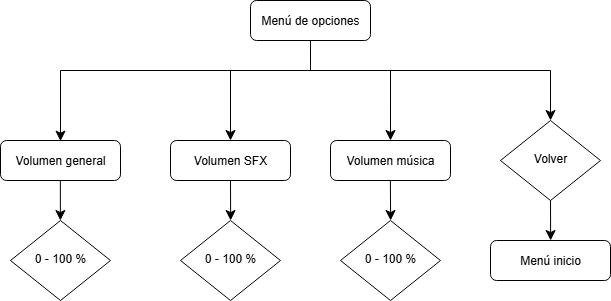

The diagram above was exported from draw.io. Its source (the exported page's mxGraphModel, read from the mxfile embedded in the PNG):
<mxGraphModel dx="1025" dy="434" grid="1" gridSize="10" guides="1" tooltips="1" connect="1" arrows="1" fold="1" page="1" pageScale="1" pageWidth="827" pageHeight="1169" math="0" shadow="0">
  <root>
    <mxCell id="WIyWlLk6GJQsqaUBKTNV-0" />
    <mxCell id="WIyWlLk6GJQsqaUBKTNV-1" parent="WIyWlLk6GJQsqaUBKTNV-0" />
    <mxCell id="a2mobL7SJAtvGAaPJWoc-9" value="" style="edgeStyle=segmentEdgeStyle;endArrow=classic;html=1;curved=0;rounded=0;endSize=8;startSize=8;entryX=0.5;entryY=0;entryDx=0;entryDy=0;exitX=0.5;exitY=1;exitDx=0;exitDy=0;" edge="1" parent="WIyWlLk6GJQsqaUBKTNV-1" source="a2mobL7SJAtvGAaPJWoc-10" target="a2mobL7SJAtvGAaPJWoc-11">
      <mxGeometry width="50" height="50" relative="1" as="geometry">
        <mxPoint x="433.5" y="98.74000000000001" as="sourcePoint" />
        <mxPoint x="580" y="170" as="targetPoint" />
        <Array as="points">
          <mxPoint x="400" y="120" />
          <mxPoint x="480" y="120" />
        </Array>
      </mxGeometry>
    </mxCell>
    <mxCell id="a2mobL7SJAtvGAaPJWoc-10" value="Menú de opciones" style="rounded=1;whiteSpace=wrap;html=1;fontSize=12;glass=0;strokeWidth=1;shadow=0;" vertex="1" parent="WIyWlLk6GJQsqaUBKTNV-1">
      <mxGeometry x="340" y="50" width="120" height="40" as="geometry" />
    </mxCell>
    <mxCell id="a2mobL7SJAtvGAaPJWoc-11" value="Volumen música" style="rounded=1;whiteSpace=wrap;html=1;fontSize=12;glass=0;strokeWidth=1;shadow=0;" vertex="1" parent="WIyWlLk6GJQsqaUBKTNV-1">
      <mxGeometry x="420" y="190" width="120" height="40" as="geometry" />
    </mxCell>
    <mxCell id="a2mobL7SJAtvGAaPJWoc-17" value="0 - 100 %" style="rhombus;whiteSpace=wrap;html=1;shadow=0;fontFamily=Helvetica;fontSize=12;align=center;strokeWidth=1;spacing=6;spacingTop=-4;" vertex="1" parent="WIyWlLk6GJQsqaUBKTNV-1">
      <mxGeometry x="100" y="270" width="100" height="80" as="geometry" />
    </mxCell>
    <mxCell id="a2mobL7SJAtvGAaPJWoc-18" value="" style="edgeStyle=elbowEdgeStyle;elbow=horizontal;endArrow=classic;html=1;curved=0;rounded=0;endSize=8;startSize=8;exitX=0.498;exitY=1.022;exitDx=0;exitDy=0;exitPerimeter=0;" edge="1" parent="WIyWlLk6GJQsqaUBKTNV-1">
      <mxGeometry width="50" height="50" relative="1" as="geometry">
        <mxPoint x="149.85999999999996" y="210" as="sourcePoint" />
        <mxPoint x="150" y="270" as="targetPoint" />
      </mxGeometry>
    </mxCell>
    <mxCell id="a2mobL7SJAtvGAaPJWoc-19" value="" style="edgeStyle=elbowEdgeStyle;elbow=horizontal;endArrow=classic;html=1;curved=0;rounded=0;endSize=8;startSize=8;entryX=0.5;entryY=0;entryDx=0;entryDy=0;" edge="1" parent="WIyWlLk6GJQsqaUBKTNV-1" target="a2mobL7SJAtvGAaPJWoc-22">
      <mxGeometry width="50" height="50" relative="1" as="geometry">
        <mxPoint x="310" y="120" as="sourcePoint" />
        <mxPoint x="330" y="180" as="targetPoint" />
        <Array as="points">
          <mxPoint x="320" y="170" />
          <mxPoint x="455" y="30" />
        </Array>
      </mxGeometry>
    </mxCell>
    <mxCell id="a2mobL7SJAtvGAaPJWoc-20" value="Volver" style="rhombus;whiteSpace=wrap;html=1;shadow=0;fontFamily=Helvetica;fontSize=12;align=center;strokeWidth=1;spacing=6;spacingTop=-4;" vertex="1" parent="WIyWlLk6GJQsqaUBKTNV-1">
      <mxGeometry x="590" y="170" width="100" height="80" as="geometry" />
    </mxCell>
    <mxCell id="a2mobL7SJAtvGAaPJWoc-22" value="Volumen SFX" style="rounded=1;whiteSpace=wrap;html=1;fontSize=12;glass=0;strokeWidth=1;shadow=0;" vertex="1" parent="WIyWlLk6GJQsqaUBKTNV-1">
      <mxGeometry x="260" y="190" width="120" height="40" as="geometry" />
    </mxCell>
    <mxCell id="a2mobL7SJAtvGAaPJWoc-24" value="" style="edgeStyle=elbowEdgeStyle;elbow=horizontal;endArrow=classic;html=1;curved=0;rounded=0;endSize=8;startSize=8;entryX=0.5;entryY=0;entryDx=0;entryDy=0;exitX=0.5;exitY=1;exitDx=0;exitDy=0;" edge="1" parent="WIyWlLk6GJQsqaUBKTNV-1" source="a2mobL7SJAtvGAaPJWoc-20">
      <mxGeometry width="50" height="50" relative="1" as="geometry">
        <mxPoint x="639.8" y="220" as="sourcePoint" />
        <mxPoint x="639.94" y="290" as="targetPoint" />
      </mxGeometry>
    </mxCell>
    <mxCell id="a2mobL7SJAtvGAaPJWoc-26" value="" style="edgeStyle=segmentEdgeStyle;endArrow=classic;html=1;curved=0;rounded=0;endSize=8;startSize=8;" edge="1" parent="WIyWlLk6GJQsqaUBKTNV-1">
      <mxGeometry width="50" height="50" relative="1" as="geometry">
        <mxPoint x="320" y="120" as="sourcePoint" />
        <mxPoint x="640" y="170" as="targetPoint" />
        <Array as="points">
          <mxPoint x="640" y="120" />
          <mxPoint x="640" y="170" />
        </Array>
      </mxGeometry>
    </mxCell>
    <mxCell id="a2mobL7SJAtvGAaPJWoc-28" value="" style="edgeStyle=elbowEdgeStyle;elbow=horizontal;endArrow=classic;html=1;curved=0;rounded=0;endSize=8;startSize=8;entryX=0.502;entryY=0.017;entryDx=0;entryDy=0;entryPerimeter=0;" edge="1" parent="WIyWlLk6GJQsqaUBKTNV-1" target="WIyWlLk6GJQsqaUBKTNV-12">
      <mxGeometry width="50" height="50" relative="1" as="geometry">
        <mxPoint x="429.5" y="120" as="sourcePoint" />
        <mxPoint x="120" y="311" as="targetPoint" />
        <Array as="points">
          <mxPoint x="150" y="130" />
        </Array>
      </mxGeometry>
    </mxCell>
    <mxCell id="WIyWlLk6GJQsqaUBKTNV-12" value="Volumen general" style="rounded=1;whiteSpace=wrap;html=1;fontSize=12;glass=0;strokeWidth=1;shadow=0;" parent="WIyWlLk6GJQsqaUBKTNV-1" vertex="1">
      <mxGeometry x="90" y="190" width="120" height="40" as="geometry" />
    </mxCell>
    <mxCell id="a2mobL7SJAtvGAaPJWoc-29" value="0 - 100 %" style="rhombus;whiteSpace=wrap;html=1;shadow=0;fontFamily=Helvetica;fontSize=12;align=center;strokeWidth=1;spacing=6;spacingTop=-4;" vertex="1" parent="WIyWlLk6GJQsqaUBKTNV-1">
      <mxGeometry x="270" y="270" width="100" height="80" as="geometry" />
    </mxCell>
    <mxCell id="a2mobL7SJAtvGAaPJWoc-30" value="0 - 100 %" style="rhombus;whiteSpace=wrap;html=1;shadow=0;fontFamily=Helvetica;fontSize=12;align=center;strokeWidth=1;spacing=6;spacingTop=-4;" vertex="1" parent="WIyWlLk6GJQsqaUBKTNV-1">
      <mxGeometry x="430" y="270" width="100" height="80" as="geometry" />
    </mxCell>
    <mxCell id="a2mobL7SJAtvGAaPJWoc-31" value="" style="edgeStyle=elbowEdgeStyle;elbow=horizontal;endArrow=classic;html=1;curved=0;rounded=0;endSize=8;startSize=8;exitX=0.5;exitY=1;exitDx=0;exitDy=0;" edge="1" parent="WIyWlLk6GJQsqaUBKTNV-1" source="a2mobL7SJAtvGAaPJWoc-22">
      <mxGeometry width="50" height="50" relative="1" as="geometry">
        <mxPoint x="319.86" y="210" as="sourcePoint" />
        <mxPoint x="320.00000000000006" y="270" as="targetPoint" />
      </mxGeometry>
    </mxCell>
    <mxCell id="a2mobL7SJAtvGAaPJWoc-32" value="" style="edgeStyle=elbowEdgeStyle;elbow=horizontal;endArrow=classic;html=1;curved=0;rounded=0;endSize=8;startSize=8;exitX=0.5;exitY=1;exitDx=0;exitDy=0;" edge="1" parent="WIyWlLk6GJQsqaUBKTNV-1">
      <mxGeometry width="50" height="50" relative="1" as="geometry">
        <mxPoint x="479.86" y="230" as="sourcePoint" />
        <mxPoint x="479.86000000000007" y="270" as="targetPoint" />
      </mxGeometry>
    </mxCell>
    <mxCell id="a2mobL7SJAtvGAaPJWoc-33" value="Menú inicio" style="rounded=1;whiteSpace=wrap;html=1;fontSize=12;glass=0;strokeWidth=1;shadow=0;" vertex="1" parent="WIyWlLk6GJQsqaUBKTNV-1">
      <mxGeometry x="580" y="290" width="120" height="40" as="geometry" />
    </mxCell>
  </root>
</mxGraphModel>